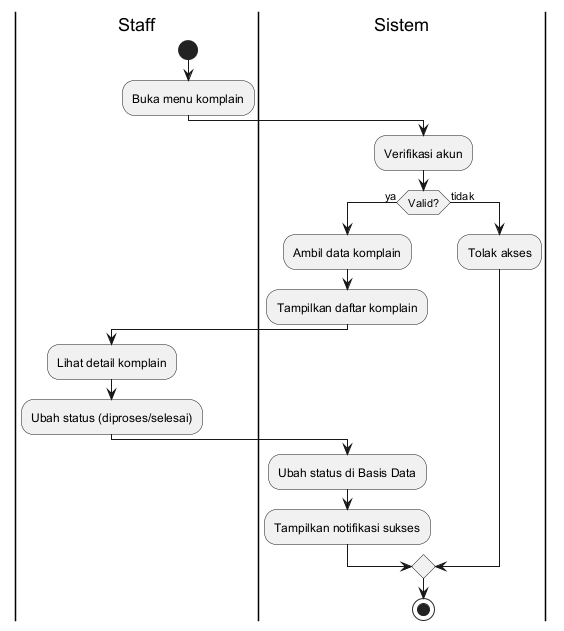

The diagram above was rendered by PlantUML. Its source (embedded in the PNG):
@startuml
|Staff|
start
:Buka menu komplain;

|Sistem|
:Verifikasi akun;

if (Valid?) then (ya)
  :Ambil data komplain;
  :Tampilkan daftar komplain;
  
  |Staff|
  :Lihat detail komplain;
  :Ubah status (diproses/selesai);
  
  |Sistem|
  :Ubah status di Basis Data;
  :Tampilkan notifikasi sukses;
else (tidak)
  :Tolak akses;
endif

stop
@enduml